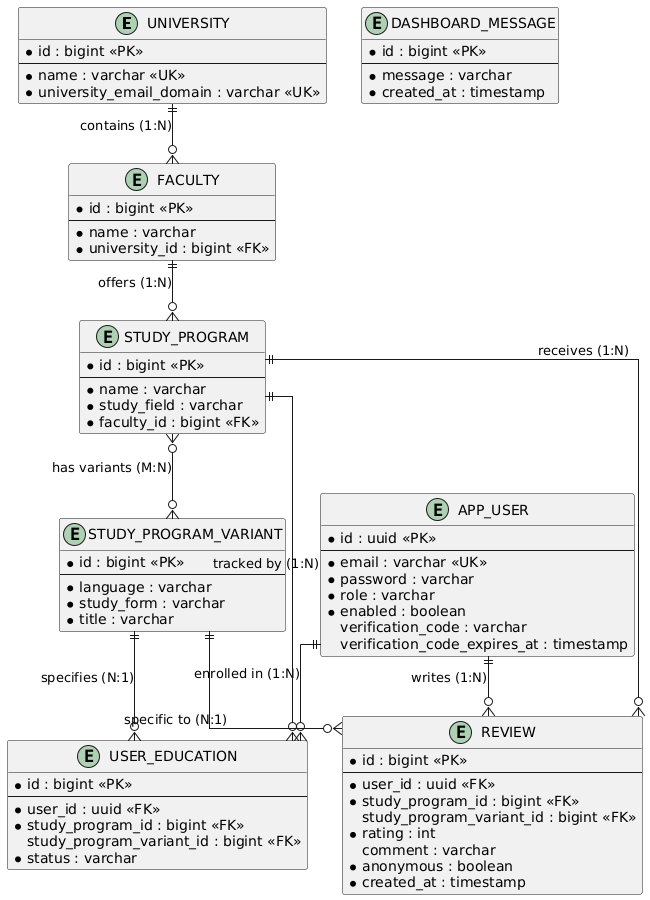

The diagram above was rendered by PlantUML. Its source (embedded in the PNG):
@startuml
skinparam linetype ortho
skinparam backgroundColor #ffffff

entity "UNIVERSITY" as university {
    *id : bigint <<PK>>
    --
    *name : varchar <<UK>>
    *university_email_domain : varchar <<UK>>
}

entity "FACULTY" as faculty {
    *id : bigint <<PK>>
    --
    *name : varchar
    *university_id : bigint <<FK>>
}

entity "STUDY_PROGRAM" as study_program {
    *id : bigint <<PK>>
    --
    *name : varchar
    *study_field : varchar
    *faculty_id : bigint <<FK>>
}

entity "STUDY_PROGRAM_VARIANT" as study_program_variant {
    *id : bigint <<PK>>
    --
    *language : varchar
    *study_form : varchar
    *title : varchar
}

entity "APP_USER" as app_user {
    *id : uuid <<PK>>
    --
    *email : varchar <<UK>>
    *password : varchar
    *role : varchar
    *enabled : boolean
    verification_code : varchar
    verification_code_expires_at : timestamp
}

entity "REVIEW" as review {
    *id : bigint <<PK>>
    --
    *user_id : uuid <<FK>>
    *study_program_id : bigint <<FK>>
    study_program_variant_id : bigint <<FK>>
    *rating : int
    comment : varchar
    *anonymous : boolean
    *created_at : timestamp
}

entity "USER_EDUCATION" as user_education {
    *id : bigint <<PK>>
    --
    *user_id : uuid <<FK>>
    *study_program_id : bigint <<FK>>
    study_program_variant_id : bigint <<FK>>
    *status : varchar
}

entity "DASHBOARD_MESSAGE" as dashboard_message {
    *id : bigint <<PK>>
    --
    *message : varchar
    *created_at : timestamp
}

' Relationships
university ||--o{ faculty : "contains (1:N)"
faculty ||--o{ study_program : "offers (1:N)"
study_program }o--o{ study_program_variant : "has variants (M:N)"
study_program ||--o{ review : "receives (1:N)"
app_user ||--o{ review : "writes (1:N)"
app_user ||--o{ user_education : "enrolled in (1:N)"
study_program ||--o{ user_education : "tracked by (1:N)"
study_program_variant ||--o{ review : "specific to (N:1)"
study_program_variant ||--o{ user_education : "specifies (N:1)"
@enduml